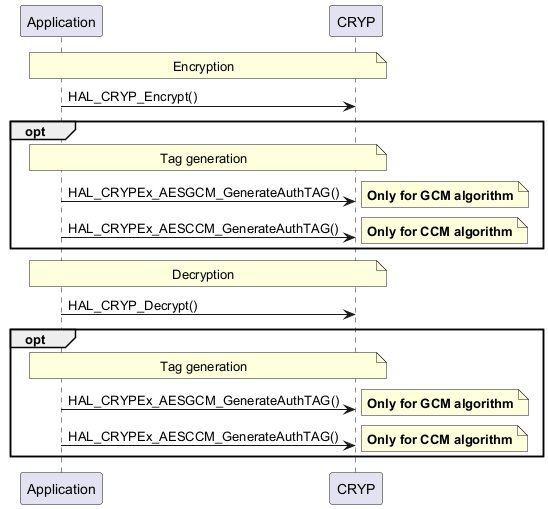

The diagram above was rendered by PlantUML. Its source (embedded in the PNG):
@startuml
participant "Application" as App
participant "CRYP" as CRYP

note over App,CRYP: Encryption
App -> CRYP: HAL_CRYP_Encrypt()

group opt
note over App,CRYP: Tag generation
App -> CRYP: HAL_CRYPEx_AESGCM_GenerateAuthTAG()
note right: **Only for GCM algorithm**
App -> CRYP: HAL_CRYPEx_AESCCM_GenerateAuthTAG()
note right: **Only for CCM algorithm**
end group

note over App,CRYP: Decryption
App -> CRYP: HAL_CRYP_Decrypt()

group opt
note over App,CRYP: Tag generation
App -> CRYP: HAL_CRYPEx_AESGCM_GenerateAuthTAG()
note right: **Only for GCM algorithm**
App -> CRYP: HAL_CRYPEx_AESCCM_GenerateAuthTAG()
note right: **Only for CCM algorithm**
end group
@enduml